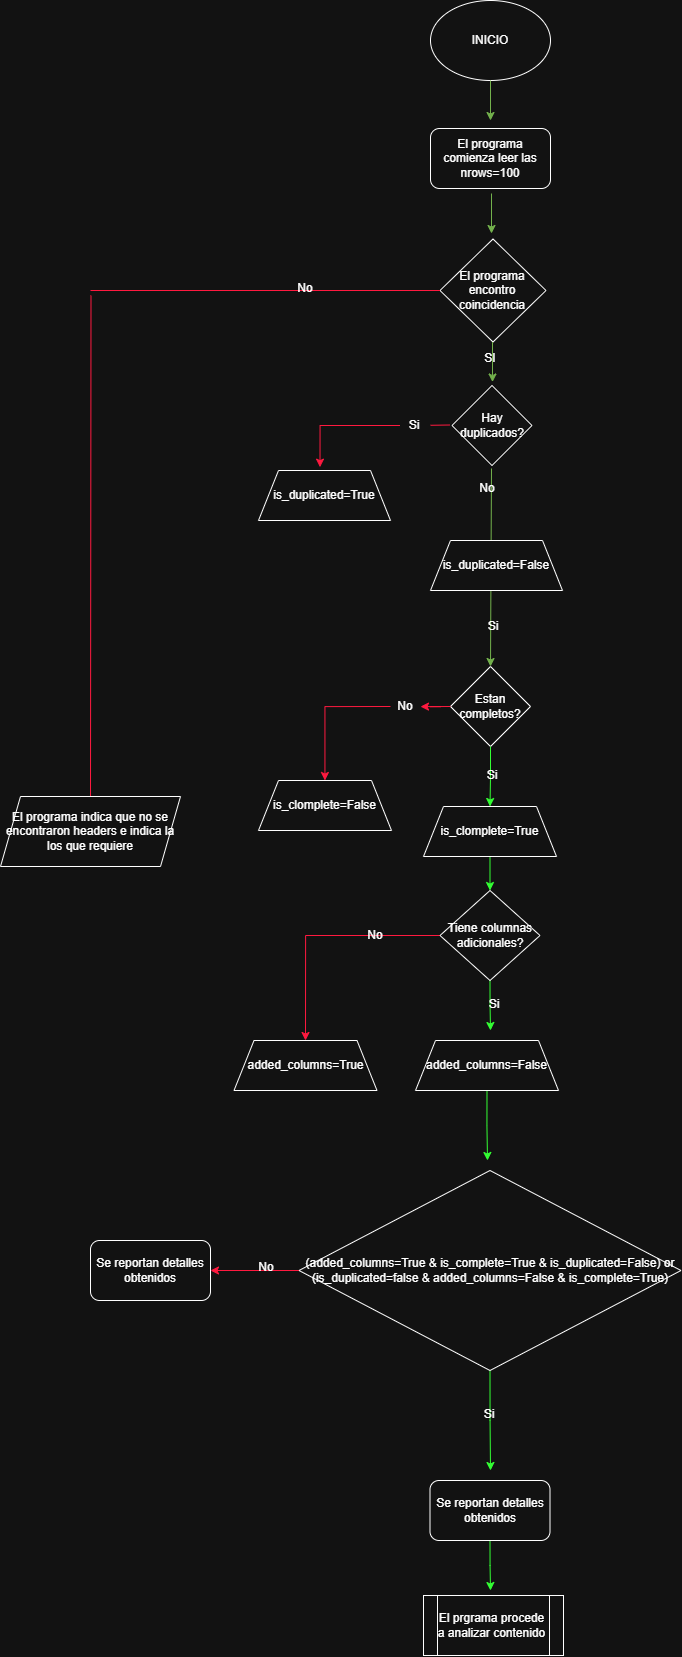

The diagram above was exported from draw.io. Its source (the exported page's mxGraphModel, read from the mxfile embedded in the PNG):
<mxGraphModel dx="3992" dy="1651" grid="1" gridSize="10" guides="1" tooltips="1" connect="1" arrows="1" fold="1" page="1" pageScale="1" pageWidth="850" pageHeight="1100" math="0" shadow="0">
  <root>
    <mxCell id="0" />
    <mxCell id="1" parent="0" />
    <mxCell id="4A8DUXAPg4UQzcBC1s29-1" parent="1" style="ellipse;whiteSpace=wrap;html=1;" value="INICIO" vertex="1">
      <mxGeometry height="80" width="120" x="-60" y="100" as="geometry" />
    </mxCell>
    <mxCell id="4A8DUXAPg4UQzcBC1s29-2" edge="1" parent="1" source="4A8DUXAPg4UQzcBC1s29-1" style="endArrow=classic;html=1;rounded=0;exitX=0.5;exitY=1;exitDx=0;exitDy=0;fillColor=#60a917;strokeColor=#2D7600;" value="">
      <mxGeometry height="50" relative="1" width="50" as="geometry">
        <mxPoint y="450" as="sourcePoint" />
        <mxPoint y="220" as="targetPoint" />
      </mxGeometry>
    </mxCell>
    <mxCell id="4A8DUXAPg4UQzcBC1s29-3" parent="1" style="rounded=1;whiteSpace=wrap;html=1;" value="El programa comienza leer las nrows=100" vertex="1">
      <mxGeometry height="60" width="120" x="-60" y="228" as="geometry" />
    </mxCell>
    <mxCell id="4A8DUXAPg4UQzcBC1s29-4" parent="1" style="rhombus;whiteSpace=wrap;html=1;direction=south;" value="El programa encontro coincidencia" vertex="1">
      <mxGeometry height="103" width="106" x="-50.5" y="338.5" as="geometry" />
    </mxCell>
    <mxCell id="4A8DUXAPg4UQzcBC1s29-6" edge="1" parent="1" style="endArrow=classic;html=1;rounded=0;exitX=0.5;exitY=1;exitDx=0;exitDy=0;fillColor=#60a917;strokeColor=#2D7600;" value="">
      <mxGeometry height="50" relative="1" width="50" as="geometry">
        <mxPoint x="1" y="293" as="sourcePoint" />
        <mxPoint x="1" y="333" as="targetPoint" />
      </mxGeometry>
    </mxCell>
    <mxCell id="4A8DUXAPg4UQzcBC1s29-8" edge="1" parent="1" style="endArrow=none;html=1;rounded=0;fillColor=#a20025;strokeColor=light-dark(#6F0000,#FF193F);" value="">
      <mxGeometry height="50" relative="1" width="50" as="geometry">
        <mxPoint x="-400" y="390" as="sourcePoint" />
        <mxPoint x="-50.5" y="390" as="targetPoint" />
      </mxGeometry>
    </mxCell>
    <mxCell id="4A8DUXAPg4UQzcBC1s29-9" edge="1" parent="1" style="endArrow=none;html=1;rounded=0;strokeColor=light-dark(#6F0000,#FF193F);" value="">
      <mxGeometry height="50" relative="1" width="50" as="geometry">
        <mxPoint x="-400" y="896" as="sourcePoint" />
        <mxPoint x="-399.5" y="395" as="targetPoint" />
      </mxGeometry>
    </mxCell>
    <mxCell id="4A8DUXAPg4UQzcBC1s29-10" parent="1" style="shape=parallelogram;perimeter=parallelogramPerimeter;whiteSpace=wrap;html=1;fixedSize=1;" value="El programa indica que no se encontraron headers e indica la los que requiere" vertex="1">
      <mxGeometry height="70" width="180" x="-490" y="896" as="geometry" />
    </mxCell>
    <mxCell id="4A8DUXAPg4UQzcBC1s29-11" parent="1" style="rhombus;whiteSpace=wrap;html=1;" value="Hay duplicados?" vertex="1">
      <mxGeometry height="80" width="80" x="-38.5" y="485" as="geometry" />
    </mxCell>
    <mxCell id="4A8DUXAPg4UQzcBC1s29-12" edge="1" parent="1" style="endArrow=classic;html=1;rounded=0;exitX=0.5;exitY=1;exitDx=0;exitDy=0;fillColor=#60a917;strokeColor=#2D7600;" value="">
      <mxGeometry height="50" relative="1" width="50" as="geometry">
        <mxPoint x="2" y="441.5" as="sourcePoint" />
        <mxPoint x="2" y="481.5" as="targetPoint" />
      </mxGeometry>
    </mxCell>
    <mxCell id="4A8DUXAPg4UQzcBC1s29-14" edge="1" parent="1" source="4A8DUXAPg4UQzcBC1s29-44" style="endArrow=none;html=1;rounded=0;strokeColor=light-dark(#6F0000,#FF193F);" value="">
      <mxGeometry height="50" relative="1" width="50" as="geometry">
        <mxPoint x="-90.5" y="524.5" as="sourcePoint" />
        <mxPoint x="-40.5" y="524.5" as="targetPoint" />
      </mxGeometry>
    </mxCell>
    <mxCell id="4A8DUXAPg4UQzcBC1s29-38" edge="1" parent="1" style="edgeStyle=orthogonalEdgeStyle;rounded=0;orthogonalLoop=1;jettySize=auto;html=1;exitX=0.5;exitY=1;exitDx=0;exitDy=0;entryX=0.5;entryY=0;entryDx=0;entryDy=0;strokeColor=light-dark(#000000,#33FF33);" target="4A8DUXAPg4UQzcBC1s29-17">
      <mxGeometry relative="1" as="geometry">
        <mxPoint x="-0.5" y="956" as="sourcePoint" />
      </mxGeometry>
    </mxCell>
    <mxCell id="4A8DUXAPg4UQzcBC1s29-65" edge="1" parent="1" source="4A8DUXAPg4UQzcBC1s29-74" style="edgeStyle=orthogonalEdgeStyle;rounded=0;orthogonalLoop=1;jettySize=auto;html=1;exitX=0;exitY=0.5;exitDx=0;exitDy=0;strokeColor=light-dark(#6F0000,#FF193F);" target="4A8DUXAPg4UQzcBC1s29-49">
      <mxGeometry relative="1" as="geometry" />
    </mxCell>
    <mxCell id="4A8DUXAPg4UQzcBC1s29-15" parent="1" style="rhombus;whiteSpace=wrap;html=1;" value="Estan completos?" vertex="1">
      <mxGeometry height="80" width="80" x="-40" y="766" as="geometry" />
    </mxCell>
    <mxCell id="4A8DUXAPg4UQzcBC1s29-16" edge="1" parent="1" style="endArrow=classic;html=1;rounded=0;exitX=0.5;exitY=1;exitDx=0;exitDy=0;fillColor=#60a917;strokeColor=#2D7600;entryX=0.5;entryY=0;entryDx=0;entryDy=0;" target="4A8DUXAPg4UQzcBC1s29-15" value="">
      <mxGeometry height="50" relative="1" width="50" as="geometry">
        <mxPoint x="1" y="568" as="sourcePoint" />
        <mxPoint x="1" y="608" as="targetPoint" />
      </mxGeometry>
    </mxCell>
    <mxCell id="4A8DUXAPg4UQzcBC1s29-66" edge="1" parent="1" source="4A8DUXAPg4UQzcBC1s29-17" style="edgeStyle=orthogonalEdgeStyle;rounded=0;orthogonalLoop=1;jettySize=auto;html=1;exitX=0;exitY=0.5;exitDx=0;exitDy=0;entryX=0.5;entryY=0;entryDx=0;entryDy=0;strokeColor=light-dark(#6F0000,#FF193F);" target="4A8DUXAPg4UQzcBC1s29-56">
      <mxGeometry relative="1" as="geometry" />
    </mxCell>
    <mxCell id="4A8DUXAPg4UQzcBC1s29-68" edge="1" parent="1" source="4A8DUXAPg4UQzcBC1s29-17" style="edgeStyle=orthogonalEdgeStyle;rounded=0;orthogonalLoop=1;jettySize=auto;html=1;exitX=0.5;exitY=1;exitDx=0;exitDy=0;strokeColor=light-dark(#000000,#33FF33);">
      <mxGeometry relative="1" as="geometry">
        <mxPoint y="1130" as="targetPoint" />
      </mxGeometry>
    </mxCell>
    <mxCell id="4A8DUXAPg4UQzcBC1s29-17" parent="1" style="rhombus;whiteSpace=wrap;html=1;" value="Tiene columnas adicionales?" vertex="1">
      <mxGeometry height="90" width="100" x="-50.5" y="990" as="geometry" />
    </mxCell>
    <mxCell id="4A8DUXAPg4UQzcBC1s29-20" parent="1" style="text;html=1;whiteSpace=wrap;strokeColor=none;fillColor=none;align=center;verticalAlign=middle;rounded=0;" value="No" vertex="1">
      <mxGeometry height="15" width="30" x="-18.5" y="580" as="geometry" />
    </mxCell>
    <mxCell id="4A8DUXAPg4UQzcBC1s29-24" edge="1" parent="1" style="endArrow=classic;html=1;rounded=0;exitX=0.5;exitY=1;exitDx=0;exitDy=0;fillColor=#60a917;strokeColor=#2D7600;" value="">
      <mxGeometry height="50" relative="1" width="50" as="geometry">
        <mxPoint x="-0.5" y="691" as="sourcePoint" />
        <mxPoint x="-0.5" y="691" as="targetPoint" />
      </mxGeometry>
    </mxCell>
    <mxCell id="4A8DUXAPg4UQzcBC1s29-26" parent="1" style="text;html=1;whiteSpace=wrap;strokeColor=none;fillColor=none;align=center;verticalAlign=middle;rounded=0;" value="SI" vertex="1">
      <mxGeometry height="15" width="30" x="-15.5" y="450" as="geometry" />
    </mxCell>
    <mxCell id="4A8DUXAPg4UQzcBC1s29-27" parent="1" style="text;html=1;whiteSpace=wrap;strokeColor=none;fillColor=none;align=center;verticalAlign=middle;rounded=0;" value="No" vertex="1">
      <mxGeometry height="15" width="30" x="-200" y="380" as="geometry" />
    </mxCell>
    <mxCell id="4A8DUXAPg4UQzcBC1s29-45" edge="1" parent="1" style="endArrow=none;html=1;rounded=0;strokeColor=light-dark(#6F0000,#FF193F);" target="4A8DUXAPg4UQzcBC1s29-44" value="">
      <mxGeometry height="50" relative="1" width="50" as="geometry">
        <mxPoint x="-90.5" y="524.5" as="sourcePoint" />
        <mxPoint x="-40.5" y="524.5" as="targetPoint" />
      </mxGeometry>
    </mxCell>
    <mxCell id="4A8DUXAPg4UQzcBC1s29-46" edge="1" parent="1" source="4A8DUXAPg4UQzcBC1s29-44" style="edgeStyle=orthogonalEdgeStyle;rounded=0;orthogonalLoop=1;jettySize=auto;html=1;strokeColor=light-dark(#6F0000,#FF193F);entryX=0.45;entryY=-0.067;entryDx=0;entryDy=0;entryPerimeter=0;">
      <mxGeometry relative="1" as="geometry">
        <mxPoint x="-170.5" y="566.6500000000001" as="targetPoint" />
      </mxGeometry>
    </mxCell>
    <mxCell id="4A8DUXAPg4UQzcBC1s29-44" parent="1" style="text;html=1;whiteSpace=wrap;strokeColor=none;fillColor=none;align=center;verticalAlign=middle;rounded=0;" value="Si" vertex="1">
      <mxGeometry height="30" width="30.5" x="-90.5" y="510" as="geometry" />
    </mxCell>
    <mxCell id="4A8DUXAPg4UQzcBC1s29-49" parent="1" style="shape=trapezoid;perimeter=trapezoidPerimeter;whiteSpace=wrap;html=1;fixedSize=1;" value="is_clomplete=False" vertex="1">
      <mxGeometry height="50" width="133" x="-232" y="880" as="geometry" />
    </mxCell>
    <mxCell id="4A8DUXAPg4UQzcBC1s29-50" parent="1" style="shape=process;whiteSpace=wrap;html=1;backgroundOutline=1;" value="El prgrama procede a analizar contenido" vertex="1">
      <mxGeometry height="60" width="140" x="-67" y="1695" as="geometry" />
    </mxCell>
    <mxCell id="4A8DUXAPg4UQzcBC1s29-55" parent="1" style="shape=trapezoid;perimeter=trapezoidPerimeter;whiteSpace=wrap;html=1;fixedSize=1;" value="is_duplicated=True" vertex="1">
      <mxGeometry height="50" width="132" x="-232" y="570" as="geometry" />
    </mxCell>
    <mxCell id="4A8DUXAPg4UQzcBC1s29-56" parent="1" style="shape=trapezoid;perimeter=trapezoidPerimeter;whiteSpace=wrap;html=1;fixedSize=1;" value="added_columns=True" vertex="1">
      <mxGeometry height="50" width="143" x="-256.5" y="1140" as="geometry" />
    </mxCell>
    <mxCell id="4A8DUXAPg4UQzcBC1s29-59" parent="1" style="text;html=1;whiteSpace=wrap;strokeColor=none;fillColor=none;align=center;verticalAlign=middle;rounded=0;" value="Si" vertex="1">
      <mxGeometry height="20" width="30" x="-12" y="716" as="geometry" />
    </mxCell>
    <mxCell id="4A8DUXAPg4UQzcBC1s29-72" edge="1" parent="1" style="edgeStyle=orthogonalEdgeStyle;rounded=0;orthogonalLoop=1;jettySize=auto;html=1;exitX=0.5;exitY=1;exitDx=0;exitDy=0;strokeColor=light-dark(#000000,#33FF33);">
      <mxGeometry relative="1" as="geometry">
        <mxPoint x="-3.5" y="1190" as="sourcePoint" />
        <mxPoint x="-3" y="1260" as="targetPoint" />
      </mxGeometry>
    </mxCell>
    <mxCell id="4A8DUXAPg4UQzcBC1s29-69" edge="1" parent="1" source="4A8DUXAPg4UQzcBC1s29-15" style="edgeStyle=orthogonalEdgeStyle;rounded=0;orthogonalLoop=1;jettySize=auto;html=1;exitX=0.5;exitY=1;exitDx=0;exitDy=0;entryX=0.5;entryY=0;entryDx=0;entryDy=0;strokeColor=light-dark(#000000,#33FF33);" value="">
      <mxGeometry relative="1" as="geometry">
        <mxPoint y="846" as="sourcePoint" />
        <mxPoint x="-0.5" y="906" as="targetPoint" />
      </mxGeometry>
    </mxCell>
    <mxCell id="4A8DUXAPg4UQzcBC1s29-70" parent="1" style="text;html=1;whiteSpace=wrap;strokeColor=none;fillColor=none;align=center;verticalAlign=middle;rounded=0;" value="Si" vertex="1">
      <mxGeometry height="30" width="30" x="-13" y="860" as="geometry" />
    </mxCell>
    <mxCell id="4A8DUXAPg4UQzcBC1s29-71" parent="1" style="text;html=1;whiteSpace=wrap;strokeColor=none;fillColor=none;align=center;verticalAlign=middle;rounded=0;" value="Si" vertex="1">
      <mxGeometry height="30" width="30" x="-11" y="1089" as="geometry" />
    </mxCell>
    <mxCell id="4A8DUXAPg4UQzcBC1s29-73" parent="1" style="text;html=1;whiteSpace=wrap;strokeColor=none;fillColor=none;align=center;verticalAlign=middle;rounded=0;" value="No" vertex="1">
      <mxGeometry height="30" width="30" x="-130" y="1020" as="geometry" />
    </mxCell>
    <mxCell id="4A8DUXAPg4UQzcBC1s29-75" edge="1" parent="1" source="4A8DUXAPg4UQzcBC1s29-15" style="edgeStyle=orthogonalEdgeStyle;rounded=0;orthogonalLoop=1;jettySize=auto;html=1;exitX=0;exitY=0.5;exitDx=0;exitDy=0;strokeColor=light-dark(#6F0000,#FF193F);" target="4A8DUXAPg4UQzcBC1s29-74" value="">
      <mxGeometry relative="1" as="geometry">
        <mxPoint x="-40" y="806" as="sourcePoint" />
        <mxPoint x="-160" y="880" as="targetPoint" />
      </mxGeometry>
    </mxCell>
    <mxCell id="4A8DUXAPg4UQzcBC1s29-74" parent="1" style="text;html=1;whiteSpace=wrap;strokeColor=none;fillColor=none;align=center;verticalAlign=middle;rounded=0;" value="No" vertex="1">
      <mxGeometry height="20" width="30" x="-100" y="796" as="geometry" />
    </mxCell>
    <mxCell id="4A8DUXAPg4UQzcBC1s29-76" parent="1" style="shape=trapezoid;perimeter=trapezoidPerimeter;whiteSpace=wrap;html=1;fixedSize=1;" value="added_columns=False" vertex="1">
      <mxGeometry height="50" width="143" x="-75" y="1140" as="geometry" />
    </mxCell>
    <mxCell id="4A8DUXAPg4UQzcBC1s29-77" parent="1" style="shape=trapezoid;perimeter=trapezoidPerimeter;whiteSpace=wrap;html=1;fixedSize=1;" value="is_clomplete=True" vertex="1">
      <mxGeometry height="50" width="133" x="-67" y="906" as="geometry" />
    </mxCell>
    <mxCell id="4A8DUXAPg4UQzcBC1s29-78" parent="1" style="shape=trapezoid;perimeter=trapezoidPerimeter;whiteSpace=wrap;html=1;fixedSize=1;" value="is_duplicated=False" vertex="1">
      <mxGeometry height="50" width="132" x="-60" y="640" as="geometry" />
    </mxCell>
    <mxCell id="4A8DUXAPg4UQzcBC1s29-81" edge="1" parent="1" source="4A8DUXAPg4UQzcBC1s29-79" style="edgeStyle=orthogonalEdgeStyle;rounded=0;orthogonalLoop=1;jettySize=auto;html=1;exitX=0.5;exitY=1;exitDx=0;exitDy=0;strokeColor=light-dark(#000000,#33FF33);">
      <mxGeometry relative="1" as="geometry">
        <mxPoint y="1570" as="targetPoint" />
      </mxGeometry>
    </mxCell>
    <mxCell id="4A8DUXAPg4UQzcBC1s29-83" edge="1" parent="1" source="4A8DUXAPg4UQzcBC1s29-79" style="edgeStyle=orthogonalEdgeStyle;rounded=0;orthogonalLoop=1;jettySize=auto;html=1;exitX=0;exitY=0.5;exitDx=0;exitDy=0;entryX=1;entryY=0.5;entryDx=0;entryDy=0;strokeColor=light-dark(#6F0000,#FF193F);" target="4A8DUXAPg4UQzcBC1s29-82">
      <mxGeometry relative="1" as="geometry" />
    </mxCell>
    <mxCell id="4A8DUXAPg4UQzcBC1s29-79" parent="1" style="rhombus;whiteSpace=wrap;html=1;" value="(added_columns=True &amp;amp; is_complete=True &amp;amp; is_duplicated=False) or (is_duplicated=false &amp;amp; added_columns=False &amp;amp; is_complete=True)" vertex="1">
      <mxGeometry height="200" width="382" x="-191.5" y="1270" as="geometry" />
    </mxCell>
    <mxCell id="4A8DUXAPg4UQzcBC1s29-82" parent="1" style="rounded=1;whiteSpace=wrap;html=1;" value="Se reportan detalles obtenidos" vertex="1">
      <mxGeometry height="60" width="120" x="-400" y="1340" as="geometry" />
    </mxCell>
    <mxCell id="4A8DUXAPg4UQzcBC1s29-85" edge="1" parent="1" source="4A8DUXAPg4UQzcBC1s29-84" style="edgeStyle=orthogonalEdgeStyle;rounded=0;orthogonalLoop=1;jettySize=auto;html=1;exitX=0.5;exitY=1;exitDx=0;exitDy=0;strokeColor=light-dark(#000000,#33FF33);">
      <mxGeometry relative="1" as="geometry">
        <mxPoint y="1690" as="targetPoint" />
      </mxGeometry>
    </mxCell>
    <mxCell id="4A8DUXAPg4UQzcBC1s29-84" parent="1" style="rounded=1;whiteSpace=wrap;html=1;" value="Se reportan detalles obtenidos" vertex="1">
      <mxGeometry height="60" width="120" x="-60.5" y="1580" as="geometry" />
    </mxCell>
    <mxCell id="4A8DUXAPg4UQzcBC1s29-86" parent="1" style="text;html=1;whiteSpace=wrap;strokeColor=none;fillColor=none;align=center;verticalAlign=middle;rounded=0;" value="Si" vertex="1">
      <mxGeometry height="30" width="40" x="-21" y="1499" as="geometry" />
    </mxCell>
    <mxCell id="4A8DUXAPg4UQzcBC1s29-87" parent="1" style="text;html=1;whiteSpace=wrap;strokeColor=none;fillColor=none;align=center;verticalAlign=middle;rounded=0;" value="No" vertex="1">
      <mxGeometry height="30" width="40" x="-244" y="1352" as="geometry" />
    </mxCell>
  </root>
</mxGraphModel>